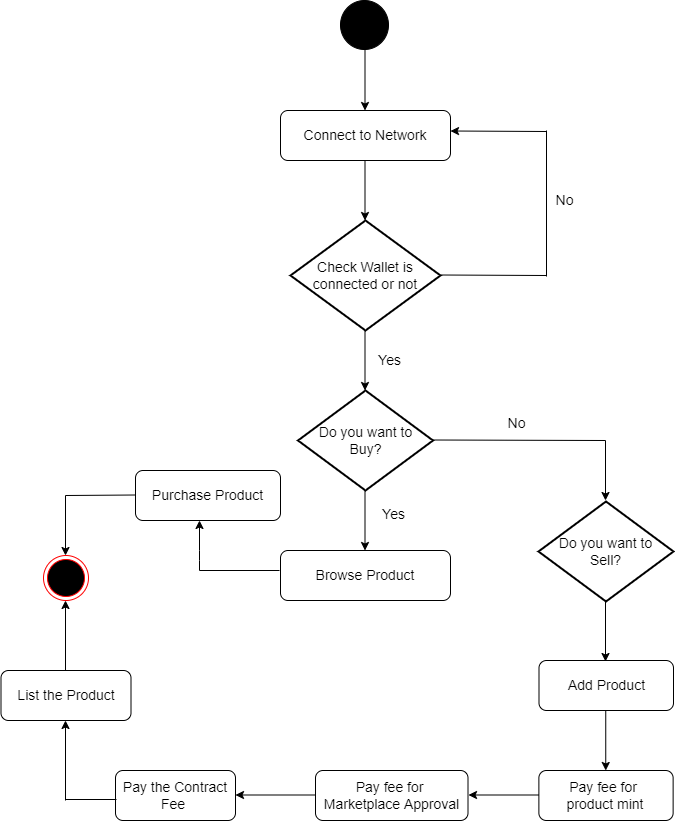

The diagram above was exported from draw.io. Its source (the exported page's mxGraphModel, read from the mxfile embedded in the PNG):
<mxGraphModel dx="989" dy="521" grid="1" gridSize="10" guides="1" tooltips="1" connect="1" arrows="1" fold="1" page="1" pageScale="1" pageWidth="850" pageHeight="1100" math="0" shadow="0">
  <root>
    <mxCell id="0" />
    <mxCell id="1" parent="0" />
    <mxCell id="M2npG3SupjqQwMVlsDT3-2" value="" style="endArrow=classic;html=1;rounded=0;" edge="1" parent="1">
      <mxGeometry width="50" height="50" relative="1" as="geometry">
        <mxPoint x="518.5" y="70" as="sourcePoint" />
        <mxPoint x="518.5" y="130" as="targetPoint" />
      </mxGeometry>
    </mxCell>
    <mxCell id="M2npG3SupjqQwMVlsDT3-3" value="" style="endArrow=classic;html=1;rounded=0;" edge="1" parent="1">
      <mxGeometry width="50" height="50" relative="1" as="geometry">
        <mxPoint x="518.5" y="180" as="sourcePoint" />
        <mxPoint x="518.5" y="240" as="targetPoint" />
      </mxGeometry>
    </mxCell>
    <mxCell id="M2npG3SupjqQwMVlsDT3-4" value="&lt;font style=&quot;font-size: 14px&quot;&gt;Connect to Network&lt;/font&gt;" style="rounded=1;whiteSpace=wrap;html=1;" vertex="1" parent="1">
      <mxGeometry x="434" y="130" width="170" height="50" as="geometry" />
    </mxCell>
    <mxCell id="M2npG3SupjqQwMVlsDT3-5" value="&lt;font style=&quot;font-size: 14px&quot;&gt;Browse Product&lt;/font&gt;" style="rounded=1;whiteSpace=wrap;html=1;" vertex="1" parent="1">
      <mxGeometry x="434" y="570" width="170" height="50" as="geometry" />
    </mxCell>
    <mxCell id="M2npG3SupjqQwMVlsDT3-6" value="" style="endArrow=classic;html=1;rounded=0;" edge="1" parent="1">
      <mxGeometry width="50" height="50" relative="1" as="geometry">
        <mxPoint x="518.5" y="350" as="sourcePoint" />
        <mxPoint x="518.5" y="410" as="targetPoint" />
      </mxGeometry>
    </mxCell>
    <mxCell id="M2npG3SupjqQwMVlsDT3-8" value="Check Wallet is connected or not" style="strokeWidth=2;html=1;shape=mxgraph.flowchart.decision;whiteSpace=wrap;fontSize=14;" vertex="1" parent="1">
      <mxGeometry x="444" y="240" width="150" height="110" as="geometry" />
    </mxCell>
    <mxCell id="M2npG3SupjqQwMVlsDT3-9" value="&amp;nbsp;Do you want to&amp;nbsp;&lt;br&gt;Buy?" style="strokeWidth=2;html=1;shape=mxgraph.flowchart.decision;whiteSpace=wrap;fontSize=14;" vertex="1" parent="1">
      <mxGeometry x="451.5" y="410" width="135" height="100" as="geometry" />
    </mxCell>
    <mxCell id="M2npG3SupjqQwMVlsDT3-10" value="" style="endArrow=classic;html=1;rounded=0;" edge="1" parent="1">
      <mxGeometry width="50" height="50" relative="1" as="geometry">
        <mxPoint x="518.5" y="510" as="sourcePoint" />
        <mxPoint x="518.5" y="570" as="targetPoint" />
      </mxGeometry>
    </mxCell>
    <mxCell id="M2npG3SupjqQwMVlsDT3-11" value="" style="endArrow=classic;html=1;rounded=0;" edge="1" parent="1">
      <mxGeometry width="50" height="50" relative="1" as="geometry">
        <mxPoint x="219" y="515" as="sourcePoint" />
        <mxPoint x="219" y="575" as="targetPoint" />
      </mxGeometry>
    </mxCell>
    <mxCell id="M2npG3SupjqQwMVlsDT3-12" value="" style="endArrow=classic;html=1;rounded=0;" edge="1" parent="1">
      <mxGeometry width="50" height="50" relative="1" as="geometry">
        <mxPoint x="219" y="820" as="sourcePoint" />
        <mxPoint x="219" y="740" as="targetPoint" />
      </mxGeometry>
    </mxCell>
    <mxCell id="M2npG3SupjqQwMVlsDT3-13" value="" style="endArrow=classic;html=1;rounded=0;" edge="1" parent="1">
      <mxGeometry width="50" height="50" relative="1" as="geometry">
        <mxPoint x="353" y="590" as="sourcePoint" />
        <mxPoint x="353" y="540" as="targetPoint" />
        <Array as="points">
          <mxPoint x="353" y="580" />
          <mxPoint x="353" y="570" />
        </Array>
      </mxGeometry>
    </mxCell>
    <mxCell id="M2npG3SupjqQwMVlsDT3-14" value="" style="endArrow=classic;html=1;rounded=0;" edge="1" parent="1">
      <mxGeometry width="50" height="50" relative="1" as="geometry">
        <mxPoint x="759" y="460" as="sourcePoint" />
        <mxPoint x="759" y="520" as="targetPoint" />
      </mxGeometry>
    </mxCell>
    <mxCell id="M2npG3SupjqQwMVlsDT3-15" value="&lt;font style=&quot;font-size: 14px&quot;&gt;List the Product&lt;/font&gt;" style="rounded=1;whiteSpace=wrap;html=1;" vertex="1" parent="1">
      <mxGeometry x="154.5" y="690" width="130" height="50" as="geometry" />
    </mxCell>
    <mxCell id="M2npG3SupjqQwMVlsDT3-16" value="&lt;font style=&quot;font-size: 14px&quot;&gt;Pay the Contract&lt;br&gt;Fee&amp;nbsp;&lt;/font&gt;" style="rounded=1;whiteSpace=wrap;html=1;" vertex="1" parent="1">
      <mxGeometry x="269" y="790" width="120" height="50" as="geometry" />
    </mxCell>
    <mxCell id="M2npG3SupjqQwMVlsDT3-17" value="&lt;font style=&quot;font-size: 14px&quot;&gt;Pay fee for &lt;br&gt;Marketplace Approval&lt;br&gt;&lt;/font&gt;" style="rounded=1;whiteSpace=wrap;html=1;" vertex="1" parent="1">
      <mxGeometry x="469" y="790" width="152.5" height="50" as="geometry" />
    </mxCell>
    <mxCell id="M2npG3SupjqQwMVlsDT3-18" value="&lt;font style=&quot;font-size: 14px&quot;&gt;Pay fee for &lt;br&gt;product mint&lt;br&gt;&lt;/font&gt;" style="rounded=1;whiteSpace=wrap;html=1;" vertex="1" parent="1">
      <mxGeometry x="692.38" y="790" width="134.25" height="50" as="geometry" />
    </mxCell>
    <mxCell id="M2npG3SupjqQwMVlsDT3-19" value="&lt;font style=&quot;font-size: 14px&quot;&gt;Purchase Product&lt;/font&gt;" style="rounded=1;whiteSpace=wrap;html=1;" vertex="1" parent="1">
      <mxGeometry x="289" y="490" width="145" height="50" as="geometry" />
    </mxCell>
    <mxCell id="M2npG3SupjqQwMVlsDT3-20" value="&lt;font style=&quot;font-size: 14px&quot;&gt;Add Product&lt;/font&gt;" style="rounded=1;whiteSpace=wrap;html=1;" vertex="1" parent="1">
      <mxGeometry x="692.5" y="680" width="134.5" height="50" as="geometry" />
    </mxCell>
    <mxCell id="M2npG3SupjqQwMVlsDT3-26" value="" style="endArrow=none;html=1;rounded=0;fontSize=14;" edge="1" parent="1">
      <mxGeometry relative="1" as="geometry">
        <mxPoint x="353" y="590" as="sourcePoint" />
        <mxPoint x="433" y="590" as="targetPoint" />
      </mxGeometry>
    </mxCell>
    <mxCell id="M2npG3SupjqQwMVlsDT3-27" value="" style="endArrow=none;html=1;rounded=0;fontSize=14;" edge="1" parent="1">
      <mxGeometry relative="1" as="geometry">
        <mxPoint x="219" y="515" as="sourcePoint" />
        <mxPoint x="289" y="514.5" as="targetPoint" />
      </mxGeometry>
    </mxCell>
    <mxCell id="M2npG3SupjqQwMVlsDT3-29" value="" style="ellipse;html=1;shape=endState;fillColor=#000000;strokeColor=#ff0000;fontSize=14;" vertex="1" parent="1">
      <mxGeometry x="197" y="575" width="45" height="45" as="geometry" />
    </mxCell>
    <mxCell id="M2npG3SupjqQwMVlsDT3-30" value="" style="endArrow=none;html=1;rounded=0;fontSize=14;" edge="1" parent="1">
      <mxGeometry relative="1" as="geometry">
        <mxPoint x="586.5" y="459.5" as="sourcePoint" />
        <mxPoint x="759" y="460" as="targetPoint" />
      </mxGeometry>
    </mxCell>
    <mxCell id="M2npG3SupjqQwMVlsDT3-31" value="&amp;nbsp;Do you want to&amp;nbsp;&lt;br&gt;Sell?" style="strokeWidth=2;html=1;shape=mxgraph.flowchart.decision;whiteSpace=wrap;fontSize=14;" vertex="1" parent="1">
      <mxGeometry x="692" y="521" width="135" height="100" as="geometry" />
    </mxCell>
    <mxCell id="M2npG3SupjqQwMVlsDT3-32" value="" style="endArrow=classic;html=1;rounded=0;" edge="1" parent="1">
      <mxGeometry width="50" height="50" relative="1" as="geometry">
        <mxPoint x="759" y="621" as="sourcePoint" />
        <mxPoint x="759" y="681" as="targetPoint" />
      </mxGeometry>
    </mxCell>
    <mxCell id="M2npG3SupjqQwMVlsDT3-33" value="" style="endArrow=classic;html=1;rounded=0;" edge="1" parent="1">
      <mxGeometry width="50" height="50" relative="1" as="geometry">
        <mxPoint x="759.25" y="730" as="sourcePoint" />
        <mxPoint x="759.25" y="790" as="targetPoint" />
      </mxGeometry>
    </mxCell>
    <mxCell id="M2npG3SupjqQwMVlsDT3-34" value="" style="endArrow=classic;html=1;rounded=0;" edge="1" parent="1">
      <mxGeometry width="50" height="50" relative="1" as="geometry">
        <mxPoint x="469" y="814.5" as="sourcePoint" />
        <mxPoint x="389" y="814.5" as="targetPoint" />
      </mxGeometry>
    </mxCell>
    <mxCell id="M2npG3SupjqQwMVlsDT3-35" value="" style="endArrow=classic;html=1;rounded=0;" edge="1" parent="1">
      <mxGeometry width="50" height="50" relative="1" as="geometry">
        <mxPoint x="692" y="814.5" as="sourcePoint" />
        <mxPoint x="622" y="814.5" as="targetPoint" />
      </mxGeometry>
    </mxCell>
    <mxCell id="M2npG3SupjqQwMVlsDT3-36" value="" style="endArrow=none;html=1;rounded=0;fontSize=14;" edge="1" parent="1">
      <mxGeometry relative="1" as="geometry">
        <mxPoint x="219" y="819" as="sourcePoint" />
        <mxPoint x="270" y="819" as="targetPoint" />
      </mxGeometry>
    </mxCell>
    <mxCell id="M2npG3SupjqQwMVlsDT3-38" value="" style="endArrow=classic;html=1;rounded=0;" edge="1" parent="1">
      <mxGeometry width="50" height="50" relative="1" as="geometry">
        <mxPoint x="219" y="690" as="sourcePoint" />
        <mxPoint x="219" y="620" as="targetPoint" />
      </mxGeometry>
    </mxCell>
    <mxCell id="M2npG3SupjqQwMVlsDT3-39" value="" style="endArrow=none;html=1;rounded=0;fontSize=14;" edge="1" parent="1">
      <mxGeometry relative="1" as="geometry">
        <mxPoint x="594" y="294.5" as="sourcePoint" />
        <mxPoint x="700" y="295" as="targetPoint" />
      </mxGeometry>
    </mxCell>
    <mxCell id="M2npG3SupjqQwMVlsDT3-40" value="" style="endArrow=none;html=1;rounded=0;fontSize=14;" edge="1" parent="1">
      <mxGeometry relative="1" as="geometry">
        <mxPoint x="700" y="150" as="sourcePoint" />
        <mxPoint x="700" y="296" as="targetPoint" />
      </mxGeometry>
    </mxCell>
    <mxCell id="M2npG3SupjqQwMVlsDT3-41" value="" style="endArrow=classic;html=1;rounded=0;" edge="1" parent="1">
      <mxGeometry width="50" height="50" relative="1" as="geometry">
        <mxPoint x="700" y="151" as="sourcePoint" />
        <mxPoint x="604" y="150.5" as="targetPoint" />
      </mxGeometry>
    </mxCell>
    <mxCell id="M2npG3SupjqQwMVlsDT3-42" value="No" style="text;html=1;align=center;verticalAlign=middle;resizable=0;points=[];autosize=1;strokeColor=none;fillColor=none;fontSize=14;" vertex="1" parent="1">
      <mxGeometry x="703" y="210" width="30" height="20" as="geometry" />
    </mxCell>
    <mxCell id="M2npG3SupjqQwMVlsDT3-43" value="Yes" style="text;html=1;align=center;verticalAlign=middle;resizable=0;points=[];autosize=1;strokeColor=none;fillColor=none;fontSize=14;" vertex="1" parent="1">
      <mxGeometry x="523.25" y="370" width="40" height="20" as="geometry" />
    </mxCell>
    <mxCell id="M2npG3SupjqQwMVlsDT3-44" value="No" style="text;html=1;align=center;verticalAlign=middle;resizable=0;points=[];autosize=1;strokeColor=none;fillColor=none;fontSize=14;" vertex="1" parent="1">
      <mxGeometry x="655" y="433" width="30" height="20" as="geometry" />
    </mxCell>
    <mxCell id="M2npG3SupjqQwMVlsDT3-45" value="Yes" style="text;html=1;align=center;verticalAlign=middle;resizable=0;points=[];autosize=1;strokeColor=none;fillColor=none;fontSize=14;" vertex="1" parent="1">
      <mxGeometry x="527" y="524" width="40" height="20" as="geometry" />
    </mxCell>
    <mxCell id="M2npG3SupjqQwMVlsDT3-48" value="" style="verticalLabelPosition=bottom;verticalAlign=top;html=1;shape=mxgraph.flowchart.on-page_reference;fontSize=14;fillColor=#000000;" vertex="1" parent="1">
      <mxGeometry x="494" y="20" width="48" height="49" as="geometry" />
    </mxCell>
  </root>
</mxGraphModel>